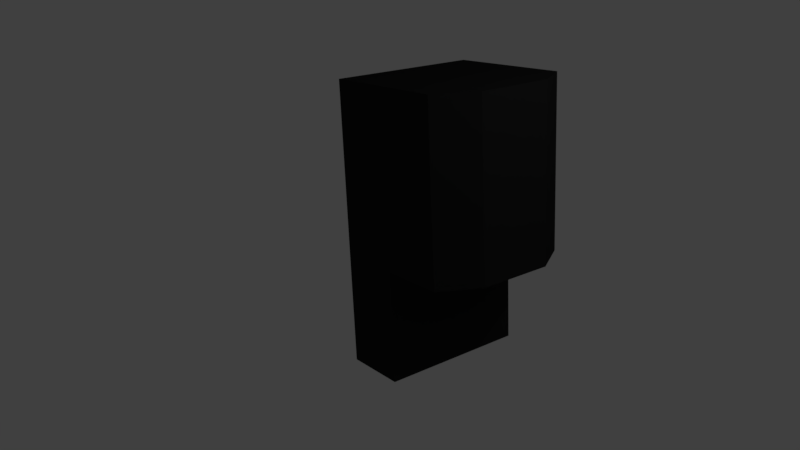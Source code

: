 # Source: chargingStation.blend  (saved by Blender 2.79.0; exported with 4.5.12 LTS)
import bpy
from mathutils import Matrix  # noqa: F401  (used for matrix-valued properties, if any)

bpy.ops.wm.read_factory_settings(use_empty=True)
scene = bpy.context.scene
scene.name = 'Scene'

# ---- collections
col_collection_1 = bpy.data.collections.new('Collection 1'); scene.collection.children.link(col_collection_1)

# ---- materials (node trees are filled in below, after node groups)
mat_material = bpy.data.materials.new('Material')
mat_material.alpha_threshold = 0.0
mat_material.use_transparent_shadow = False
mat_material.diffuse_color = (0.01739, 0.01739, 0.01739, 1.0)
mat_material.specular_color = (0.7743, 0.7743, 0.7743)
mat_material.roughness = 0.5
mat_material.line_color = (0.0, 0.0, 0.0, 1.0)

# ---- material node trees

# ---- world
world_world = bpy.data.worlds.new('World'); scene.world = world_world
world_world.color = (0.05088, 0.05088, 0.05088)
world_world.use_sun_shadow = False
world_world.sun_shadow_jitter_overblur = 0.0
world_world.cycles.sampling_method = 'MANUAL'

# ---- cameras
cam_camera = bpy.data.cameras.new('Camera')
cam_camera.clip_end = 100.0
cam_camera.lens = 35.0
cam_camera.sensor_width = 32.0
cam_camera.sensor_height = 18.0
cam_camera.ortho_scale = 7.314
cam_camera.dof.focus_distance = 0.0
cam_camera.dof.aperture_fstop = 128.0

# ---- lights
light_lamp = bpy.data.lights.new('Lamp', 'POINT')
light_lamp.transmission_factor = 0.0
light_lamp.cutoff_distance = 30.0
light_lamp.energy = 100.0
light_lamp.shadow_buffer_clip_start = 1.001
light_lamp.shadow_soft_size = 0.1
light_lamp.shadow_maximum_resolution = 0.006
light_lamp.use_absolute_resolution = True

# ---- meshes
me_cube = bpy.data.meshes.new('Cube')
me_cube.from_pydata([(2.42, 1.0, 1.651), (2.431, -1.0, 1.651), (0.7367, -1.0, 1.651), (0.7367, 1.0, 1.651), (2.737, -5.364e-07, 1.651), (2.737, -0.5, 1.651), (2.737, 0.5, 1.651), (2.42, 1.0, -0.6172), (2.431, -1.0, -0.6172), (0.7367, -1.0, -0.6172), (0.7367, 1.0, -0.6172), (2.737, -5.364e-07, -0.6172), (2.737, -0.5, -0.6172), (2.737, 0.5, -0.6172), (1.584, -1.0, -0.6172), (1.578, 1.0, -0.6172), (0.7367, -1.0, -2.108), (0.7367, 1.0, -2.108), (1.584, -1.0, -2.108), (1.578, 1.0, -2.108)], [], [(0, 3, 2, 1, 5, 4, 6), (12, 8, 14, 15, 7, 13, 11), (6, 13, 7, 0), (4, 11, 13, 6), (2, 9, 14, 8, 1), (1, 8, 12, 5), (5, 12, 11, 4), (3, 10, 9, 2), (0, 7, 15, 10, 3), (9, 16, 18, 14), (14, 18, 19, 15), (10, 17, 16, 9), (15, 19, 17, 10)])
me_cube.materials.append(mat_material)
me_cube.use_remesh_preserve_volume = False
me_cube.use_remesh_preserve_attributes = False
me_cube.use_mirror_vertex_groups = False
me_cube.update()

# ---- objects
ob_cube = bpy.data.objects.new('Cube', me_cube)
ob_lamp = bpy.data.objects.new('Lamp', light_lamp)
ob_camera = bpy.data.objects.new('Camera', cam_camera)

# ---- transforms, parenting, visibility, modifiers, constraints
ob_cube.location = (-2.145, 0.2938, 2.09)
ob_cube.lock_rotations_4d = False
ob_cube.empty_display_type = 'ARROWS'
ob_cube.lineart.crease_threshold = 0.0
ob_lamp.location = (4.076, 1.005, 5.904)
ob_lamp.rotation_euler = (0.6503, 0.05522, 1.866)
ob_lamp.lock_rotations_4d = False
ob_lamp.empty_display_type = 'ARROWS'
ob_lamp.color = (0.0, 0.0, 0.0, 0.0)
ob_lamp.lineart.crease_threshold = 0.0
ob_camera.location = (7.481, -6.508, 5.344)
ob_camera.rotation_euler = (1.252, 0.04186, 0.9166)
ob_camera.lock_rotations_4d = False
ob_camera.empty_display_type = 'ARROWS'
ob_camera.color = (0.0, 0.0, 0.0, 0.0)
ob_camera.display_type = 'WIRE'
ob_camera.lineart.crease_threshold = 0.0

# ---- collection membership
col_collection_1.objects.link(ob_cube)
col_collection_1.objects.link(ob_lamp)
col_collection_1.objects.link(ob_camera)

# ---- scene / render settings (as saved in the file)
scene.camera = ob_camera
scene.frame_start = 1; scene.frame_end = 250; scene.frame_set(1)
scene.render.engine = 'BLENDER_EEVEE_NEXT'
scene.render.resolution_percentage = 50
scene.render.dither_intensity = 0.0
scene.cycles.use_denoising = False
scene.cycles.samples = 128
scene.cycles.sampling_pattern = 'TABULATED_SOBOL'
scene.cycles.use_adaptive_sampling = False
scene.cycles.use_light_tree = False
scene.cycles.blur_glossy = 0.0
scene.cycles.sample_clamp_indirect = 0.0
scene.view_settings.view_transform = 'Standard'
bpy.context.view_layer.update()
